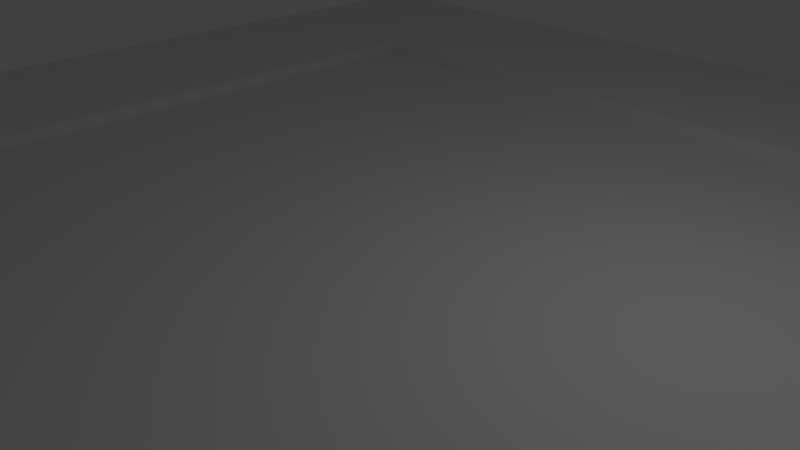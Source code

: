 # Source: Line_road_end.blend  (saved by Blender 2.78.0; exported with 4.5.12 LTS)
import bpy
from mathutils import Matrix  # noqa: F401  (used for matrix-valued properties, if any)

bpy.ops.wm.read_factory_settings(use_empty=True)
scene = bpy.context.scene
scene.name = 'Scene'

# ---- collections
col_collection_1 = bpy.data.collections.new('Collection 1'); scene.collection.children.link(col_collection_1)

# ---- materials (node trees are filled in below, after node groups)
mat_pavel = bpy.data.materials.new('Pavel')
mat_pavel.alpha_threshold = 0.0
mat_pavel.use_transparent_shadow = False
mat_pavel.roughness = 0.5
mat_road = bpy.data.materials.new('Road')
mat_road.alpha_threshold = 0.0
mat_road.use_transparent_shadow = False
mat_road.roughness = 0.5

# ---- material node trees

# ---- world
world_world = bpy.data.worlds.new('World'); scene.world = world_world
world_world.color = (0.05088, 0.05088, 0.05088)
world_world.use_sun_shadow = False
world_world.sun_shadow_jitter_overblur = 0.0
world_world.cycles.sampling_method = 'MANUAL'

# ---- cameras
cam_camera = bpy.data.cameras.new('Camera')
cam_camera.clip_end = 100.0
cam_camera.lens = 35.0
cam_camera.sensor_width = 32.0
cam_camera.sensor_height = 18.0
cam_camera.ortho_scale = 7.314
cam_camera.dof.focus_distance = 0.0
cam_camera.dof.aperture_fstop = 128.0

# ---- lights
light_lamp = bpy.data.lights.new('Lamp', 'POINT')
light_lamp.transmission_factor = 0.0
light_lamp.cutoff_distance = 30.0
light_lamp.energy = 100.0
light_lamp.shadow_buffer_clip_start = 1.001
light_lamp.shadow_soft_size = 0.1
light_lamp.shadow_maximum_resolution = 0.006
light_lamp.use_absolute_resolution = True

# ---- meshes
me_plane_001 = bpy.data.meshes.new('Plane.001')
me_plane_001.from_pydata([(-1.0, -1.0, 0.0), (1.0, -1.0, 0.0), (-1.0, 1.0, 0.0), (1.0, 1.0, 0.0), (-0.8182, -1.0, 0.0), (-0.6364, -1.0, 0.0), (-0.4545, -1.0, 0.0), (-0.2727, -1.0, 0.0), (-0.09091, -1.0, 0.0), (0.09091, -1.0, 0.0), (0.2727, -1.0, 0.0), (0.4545, -1.0, 0.0), (0.6364, -1.0, 0.0), (0.8182, -1.0, 0.0), (0.8182, 1.0, 0.0), (0.6364, 1.0, 0.0), (0.4545, 1.0, 0.0), (0.2727, 1.0, 0.0), (0.09091, 1.0, 0.0), (-0.09091, 1.0, 0.0), (-0.2727, 1.0, 0.0), (-0.4545, 1.0, 0.0), (-0.6364, 1.0, 0.0), (-0.8182, 1.0, 0.0), (-1.0, 0.8182, 0.0), (-1.0, 0.6364, 0.0), (-1.0, 0.4545, 0.0), (-1.0, 0.2727, 0.0), (-1.0, 0.09091, 0.0), (-1.0, -0.09091, 0.0), (-1.0, -0.2727, 0.0), (-1.0, -0.4545, 0.0), (-1.0, -0.6364, 0.0), (-1.0, -0.8182, 0.0), (1.0, -0.8182, 0.0), (1.0, -0.6364, 0.0), (1.0, -0.4545, 0.0), (1.0, -0.2727, 0.0), (1.0, -0.09091, 0.0), (1.0, 0.09091, 0.0), (1.0, 0.2727, 0.0), (1.0, 0.4545, 0.0), (1.0, 0.6364, 0.0), (1.0, 0.8182, 0.0), (-0.6364, -0.8182, 0.0), (-0.6364, -0.6364, 0.0), (-0.6364, -0.4545, 0.0), (-0.6364, -0.2727, 0.0), (-0.6364, -0.09091, 0.0), (-0.6364, 0.09091, 0.0), (-0.6364, 0.2727, 0.0), (-0.6364, 0.4545, 0.0), (-0.6364, 0.6364, 0.0), (-0.6364, 0.8182, 0.0), (0.6364, -0.8182, 0.0), (0.6364, -0.6364, 0.0), (0.6364, -0.4545, 0.0), (0.6364, -0.2727, 0.0), (0.6364, -0.09091, 0.0), (0.6364, 0.09091, 0.0), (0.6364, 0.2727, 0.0), (0.6364, 0.4545, 0.0), (0.6364, 0.6364, 0.0), (0.6364, 0.8182, 0.0), (-1.0, -0.8182, 0.04), (-1.0, -1.0, 0.04), (0.8182, -1.0, 0.04), (1.0, -1.0, 0.04), (1.0, 0.8182, 0.04), (1.0, 1.0, 0.04), (-0.8182, 1.0, 0.04), (-1.0, 1.0, 0.04), (-0.8182, -1.0, 0.04), (-0.6364, -1.0, 0.04), (0.6364, -1.0, 0.04), (0.8182, 1.0, 0.04), (0.6364, 1.0, 0.04), (-0.6364, 1.0, 0.04), (-0.8182, 0.8182, 0.04), (-0.6364, 0.8182, 0.04), (0.6364, 0.8182, 0.04), (0.8182, 0.8182, 0.04), (-1.0, 0.8182, 0.04), (-1.0, 0.6364, 0.04), (-1.0, 0.4545, 0.04), (-1.0, 0.2727, 0.04), (-1.0, 0.09091, 0.04), (-1.0, -0.09091, 0.04), (-1.0, -0.2727, 0.04), (-1.0, -0.4545, 0.04), (-1.0, -0.6364, 0.04), (1.0, -0.8182, 0.04), (1.0, -0.6364, 0.04), (1.0, -0.4545, 0.04), (1.0, -0.2727, 0.04), (1.0, -0.09091, 0.04), (1.0, 0.09091, 0.04), (1.0, 0.2727, 0.04), (1.0, 0.4545, 0.04), (1.0, 0.6364, 0.04), (-0.8182, -0.8182, 0.04), (-0.8182, -0.6364, 0.04), (-0.8182, -0.4545, 0.04), (-0.8182, -0.2727, 0.04), (-0.8182, -0.09091, 0.04), (-0.8182, 0.09091, 0.04), (-0.8182, 0.2727, 0.04), (-0.8182, 0.4545, 0.04), (-0.8182, 0.6364, 0.04), (-0.6364, -0.8182, 0.04), (-0.6364, -0.6364, 0.04), (-0.6364, -0.4545, 0.04), (-0.6364, -0.2727, 0.04), (-0.6364, -0.09091, 0.04), (-0.6364, 0.09091, 0.04), (-0.6364, 0.2727, 0.04), (-0.6364, 0.4545, 0.04), (-0.6364, 0.6364, 0.04), (0.6364, -0.8182, 0.04), (0.6364, -0.6364, 0.04), (0.6364, -0.4545, 0.04), (0.6364, -0.2727, 0.04), (0.6364, -0.09091, 0.04), (0.6364, 0.09091, 0.04), (0.6364, 0.2727, 0.04), (0.6364, 0.4545, 0.04), (0.6364, 0.6364, 0.04), (0.8182, -0.8182, 0.04), (0.8182, -0.6364, 0.04), (0.8182, -0.4545, 0.04), (0.8182, -0.2727, 0.04), (0.8182, -0.09091, 0.04), (0.8182, 0.09091, 0.04), (0.8182, 0.2727, 0.04), (0.8182, 0.4545, 0.04), (0.8182, 0.6364, 0.04), (-0.6364, -1.0, 0.02), (-0.4545, -1.0, 0.02), (-0.2727, -1.0, 0.02), (-0.09091, -1.0, 0.02), (0.09091, -1.0, 0.02), (0.2727, -1.0, 0.02), (0.4545, -1.0, 0.02), (0.6364, -1.0, 0.02), (0.6364, 1.0, 0.02), (0.4545, 1.0, 0.02), (0.2727, 1.0, 0.02), (0.09091, 1.0, 0.02), (-0.09091, 1.0, 0.02), (-0.2727, 1.0, 0.02), (-0.4545, 1.0, 0.02), (-0.6364, 1.0, 0.02), (-0.6364, 0.8182, 0.02), (0.6364, 0.8182, 0.02), (-0.6364, -0.8182, 0.02), (-0.6364, -0.6364, 0.02), (-0.6364, -0.4545, 0.02), (-0.6364, -0.2727, 0.02), (-0.6364, -0.09091, 0.02), (-0.6364, 0.09091, 0.02), (-0.6364, 0.2727, 0.02), (-0.6364, 0.4545, 0.02), (-0.6364, 0.6364, 0.02), (-0.4545, -0.8182, 0.02), (-0.4545, -0.6364, 0.02), (-0.4545, -0.4545, 0.02), (-0.4545, -0.2727, 0.02), (-0.4545, -0.09091, 0.02), (-0.4545, 0.09091, 0.02), (-0.4545, 0.2727, 0.02), (-0.4545, 0.4545, 0.02), (-0.4545, 0.6364, 0.02), (-0.2727, -0.8182, 0.02), (-0.2727, -0.6364, 0.02), (-0.2727, -0.4545, 0.02), (-0.2727, -0.2727, 0.02), (-0.2727, -0.09091, 0.02), (-0.2727, 0.09091, 0.02), (-0.2727, 0.2727, 0.02), (-0.2727, 0.4545, 0.02), (-0.2727, 0.6364, 0.02), (-0.09091, -0.8182, 0.02), (-0.09091, -0.6364, 0.02), (-0.09091, -0.4545, 0.02), (-0.09091, -0.2727, 0.02), (-0.09091, -0.09091, 0.02), (-0.09091, 0.09091, 0.02), (-0.09091, 0.2727, 0.02), (-0.09091, 0.4545, 0.02), (-0.09091, 0.6364, 0.02), (0.09091, -0.8182, 0.02), (0.09091, -0.6364, 0.02), (0.09091, -0.4545, 0.02), (0.09091, -0.2727, 0.02), (0.09091, -0.09091, 0.02), (0.09091, 0.09091, 0.02), (0.09091, 0.2727, 0.02), (0.09091, 0.4545, 0.02), (0.09091, 0.6364, 0.02), (0.2727, -0.8182, 0.02), (0.2727, -0.6364, 0.02), (0.2727, -0.4545, 0.02), (0.2727, -0.2727, 0.02), (0.2727, -0.09091, 0.02), (0.2727, 0.09091, 0.02), (0.2727, 0.2727, 0.02), (0.2727, 0.4545, 0.02), (0.2727, 0.6364, 0.02), (0.4545, -0.8182, 0.02), (0.4545, -0.6364, 0.02), (0.4545, -0.4545, 0.02), (0.4545, -0.2727, 0.02), (0.4545, -0.09091, 0.02), (0.4545, 0.09091, 0.02), (0.4545, 0.2727, 0.02), (0.4545, 0.4545, 0.02), (0.4545, 0.6364, 0.02), (0.6364, -0.8182, 0.02), (0.6364, -0.6364, 0.02), (0.6364, -0.4545, 0.02), (0.6364, -0.2727, 0.02), (0.6364, -0.09091, 0.02), (0.6364, 0.09091, 0.02), (0.6364, 0.2727, 0.02), (0.6364, 0.4545, 0.02), (0.6364, 0.6364, 0.02), (0.6364, 1.0, 0.04), (0.4545, 1.0, 0.04), (0.2727, 1.0, 0.04), (0.09091, 1.0, 0.04), (-0.09091, 1.0, 0.04), (-0.2727, 1.0, 0.04), (-0.4545, 1.0, 0.04), (-0.6364, 1.0, 0.04), (-0.6364, 0.8182, 0.04), (-0.4545, 0.8182, 0.04), (-0.2727, 0.8182, 0.04), (-0.09091, 0.8182, 0.04), (0.09091, 0.8182, 0.04), (0.2727, 0.8182, 0.04), (0.4545, 0.8182, 0.04), (0.6364, 0.8182, 0.04), (-0.6364, 0.6364, 0.04), (-0.4545, 0.6364, 0.04), (-0.2727, 0.6364, 0.04), (-0.09091, 0.6364, 0.04), (0.09091, 0.6364, 0.04), (0.2727, 0.6364, 0.04), (0.4545, 0.6364, 0.04), (0.6364, 0.6364, 0.04)], [], [(38, 39, 96, 95), (37, 38, 95, 94), (36, 37, 94, 93), (52, 53, 79, 117), (35, 36, 93, 92), (51, 52, 117, 116), (34, 35, 92, 91), (50, 51, 116, 115), (1, 34, 91, 67), (49, 50, 115, 114), (32, 33, 64, 90), (48, 49, 114, 113), (31, 32, 90, 89), (47, 48, 113, 112), (20, 21, 150, 149), (51, 50, 160, 161), (57, 58, 221, 220), (6, 7, 138, 137), (19, 20, 149, 148), (50, 49, 159, 160), (56, 57, 220, 219), (5, 6, 137, 136), (18, 19, 148, 147), (49, 48, 158, 159), (55, 56, 219, 218), (17, 18, 147, 146), (48, 47, 157, 158), (54, 55, 218, 217), (63, 15, 144, 153), (16, 17, 146, 145), (12, 54, 217, 143), (47, 46, 156, 157), (15, 16, 145, 144), (46, 45, 155, 156), (45, 44, 154, 155), (44, 5, 136, 154), (62, 63, 153, 225), (11, 12, 143, 142), (61, 62, 225, 224), (10, 11, 142, 141), (22, 53, 152, 151), (60, 61, 224, 223), (9, 10, 141, 140), (53, 52, 162, 152), (59, 60, 223, 222), (8, 9, 140, 139), (21, 22, 151, 150), (52, 51, 161, 162), (58, 59, 222, 221), (7, 8, 139, 138), (14, 15, 76, 75), (30, 31, 89, 88), (46, 47, 112, 111), (3, 14, 75, 69), (29, 30, 88, 87), (45, 46, 111, 110), (12, 13, 66, 74), (28, 29, 87, 86), (44, 45, 110, 109), (63, 62, 126, 80), (27, 28, 86, 85), (5, 44, 109, 73), (62, 61, 125, 126), (26, 27, 85, 84), (61, 60, 124, 125), (25, 26, 84, 83), (60, 59, 123, 124), (24, 25, 83, 82), (59, 58, 122, 123), (2, 24, 82, 71), (58, 57, 121, 122), (57, 56, 120, 121), (15, 63, 80, 76), (56, 55, 119, 120), (4, 5, 73, 72), (55, 54, 118, 119), (0, 4, 72, 65), (54, 12, 74, 118), (23, 2, 71, 70), (43, 3, 69, 68), (81, 68, 69, 75), (82, 78, 70, 71), (78, 79, 77, 70), (80, 81, 75, 76), (74, 66, 127, 118), (118, 127, 128, 119), (119, 128, 129, 120), (120, 129, 130, 121), (121, 130, 131, 122), (122, 131, 132, 123), (123, 132, 133, 124), (124, 133, 134, 125), (125, 134, 135, 126), (126, 135, 81, 80), (72, 73, 109, 100), (100, 109, 110, 101), (101, 110, 111, 102), (102, 111, 112, 103), (103, 112, 113, 104), (104, 113, 114, 105), (105, 114, 115, 106), (106, 115, 116, 107), (107, 116, 117, 108), (108, 117, 79, 78), (65, 72, 100, 64), (64, 100, 101, 90), (90, 101, 102, 89), (89, 102, 103, 88), (88, 103, 104, 87), (87, 104, 105, 86), (86, 105, 106, 85), (85, 106, 107, 84), (84, 107, 108, 83), (83, 108, 78, 82), (66, 67, 91, 127), (127, 91, 92, 128), (128, 92, 93, 129), (129, 93, 94, 130), (130, 94, 95, 131), (131, 95, 96, 132), (132, 96, 97, 133), (133, 97, 98, 134), (134, 98, 99, 135), (135, 99, 68, 81), (22, 23, 70, 77), (39, 40, 97, 96), (40, 41, 98, 97), (53, 22, 77, 79), (41, 42, 99, 98), (33, 0, 65, 64), (42, 43, 68, 99), (13, 1, 67, 66), (171, 180, 244, 243), (198, 207, 247, 246), (148, 149, 231, 230), (147, 148, 230, 229), (180, 189, 245, 244), (146, 147, 229, 228), (207, 216, 248, 247), (142, 143, 217, 208), (208, 217, 218, 209), (209, 218, 219, 210), (210, 219, 220, 211), (211, 220, 221, 212), (212, 221, 222, 213), (213, 222, 223, 214), (214, 223, 224, 215), (215, 224, 225, 216), (152, 162, 242, 234), (141, 142, 208, 199), (199, 208, 209, 200), (200, 209, 210, 201), (201, 210, 211, 202), (202, 211, 212, 203), (203, 212, 213, 204), (204, 213, 214, 205), (205, 214, 215, 206), (206, 215, 216, 207), (145, 146, 228, 227), (140, 141, 199, 190), (190, 199, 200, 191), (191, 200, 201, 192), (192, 201, 202, 193), (193, 202, 203, 194), (194, 203, 204, 195), (195, 204, 205, 196), (196, 205, 206, 197), (197, 206, 207, 198), (162, 171, 243, 242), (139, 140, 190, 181), (181, 190, 191, 182), (182, 191, 192, 183), (183, 192, 193, 184), (184, 193, 194, 185), (185, 194, 195, 186), (186, 195, 196, 187), (187, 196, 197, 188), (188, 197, 198, 189), (144, 145, 227, 226), (138, 139, 181, 172), (172, 181, 182, 173), (173, 182, 183, 174), (174, 183, 184, 175), (175, 184, 185, 176), (176, 185, 186, 177), (177, 186, 187, 178), (178, 187, 188, 179), (179, 188, 189, 180), (189, 198, 246, 245), (137, 138, 172, 163), (163, 172, 173, 164), (164, 173, 174, 165), (165, 174, 175, 166), (166, 175, 176, 167), (167, 176, 177, 168), (168, 177, 178, 169), (169, 178, 179, 170), (170, 179, 180, 171), (151, 152, 234, 233), (136, 137, 163, 154), (154, 163, 164, 155), (155, 164, 165, 156), (156, 165, 166, 157), (157, 166, 167, 158), (158, 167, 168, 159), (159, 168, 169, 160), (160, 169, 170, 161), (161, 170, 171, 162), (216, 225, 249, 248), (234, 235, 232, 233), (235, 236, 231, 232), (236, 237, 230, 231), (237, 238, 229, 230), (238, 239, 228, 229), (239, 240, 227, 228), (240, 241, 226, 227), (248, 249, 241, 240), (247, 248, 240, 239), (246, 247, 239, 238), (245, 246, 238, 237), (244, 245, 237, 236), (243, 244, 236, 235), (242, 243, 235, 234), (149, 150, 232, 231), (225, 153, 241, 249), (150, 151, 233, 232), (153, 144, 226, 241)])
me_plane_001.polygons.foreach_set('material_index', [0, 0, 0, 0, 0, 0, 0, 0, 0, 0, 0, 0, 0, 0, 0, 0, 0, 0, 0, 0, 0, 0, 0, 0, 0, 0, 0, 0, 0, 0, 0, 0, 0, 0, 0, 0, 0, 0, 0, 0, 0, 0, 0, 0, 0, 0, 0, 0, 0, 0, 0, 0, 0, 0, 0, 0, 0, 0, 0, 0, 0, 0, 0, 0, 0, 0, 0, 0, 0, 0, 0, 0, 0, 0, 0, 0, 0, 0, 0, 0, 0, 0, 0, 0, 0, 0, 0, 0, 0, 0, 0, 0, 0, 0, 0, 0, 0, 0, 0, 0, 0, 0, 0, 0, 0, 0, 0, 0, 0, 0, 0, 0, 0, 0, 0, 0, 0, 0, 0, 0, 0, 0, 0, 0, 0, 0, 0, 0, 0, 0, 0, 0, 1, 1, 0, 0, 1, 0, 1, 1, 1, 1, 1, 1, 1, 1, 1, 1, 0, 1, 1, 1, 1, 1, 1, 1, 1, 1, 0, 1, 1, 1, 1, 1, 1, 1, 1, 1, 1, 1, 1, 1, 1, 1, 1, 1, 1, 1, 0, 1, 1, 1, 1, 1, 1, 1, 1, 1, 1, 1, 1, 1, 1, 1, 1, 1, 1, 1, 0, 1, 1, 1, 1, 1, 1, 1, 1, 1, 1, 0, 0, 0, 0, 0, 0, 0, 0, 0, 0, 0, 0, 0, 0, 0, 0, 0, 0])
me_plane_001.materials.append(mat_pavel)
me_plane_001.materials.append(mat_road)
me_plane_001.use_remesh_preserve_volume = False
me_plane_001.use_remesh_preserve_attributes = False
me_plane_001.use_mirror_vertex_groups = False
me_plane_001.update()

# ---- objects
ob_plane = bpy.data.objects.new('Plane', me_plane_001)
ob_lamp = bpy.data.objects.new('Lamp', light_lamp)
ob_camera = bpy.data.objects.new('Camera', cam_camera)

# ---- transforms, parenting, visibility, modifiers, constraints
ob_plane.location = (0.0, 0.0, 0.0)
ob_plane.scale = (10.0, 10.0, 10.0)
ob_plane.lineart.crease_threshold = 0.0
ob_lamp.location = (4.076, 1.005, 5.904)
ob_lamp.rotation_euler = (0.6503, 0.05522, 1.866)
ob_lamp.lock_rotations_4d = False
ob_lamp.empty_display_type = 'ARROWS'
ob_lamp.color = (0.0, 0.0, 0.0, 0.0)
ob_lamp.lineart.crease_threshold = 0.0
ob_camera.location = (7.481, -6.508, 5.344)
ob_camera.rotation_euler = (1.109, 0.0, 0.8149)
ob_camera.lock_rotations_4d = False
ob_camera.empty_display_type = 'ARROWS'
ob_camera.color = (0.0, 0.0, 0.0, 0.0)
ob_camera.display_type = 'WIRE'
ob_camera.lineart.crease_threshold = 0.0

# ---- collection membership
col_collection_1.objects.link(ob_plane)
col_collection_1.objects.link(ob_lamp)
col_collection_1.objects.link(ob_camera)

# ---- scene / render settings (as saved in the file)
scene.camera = ob_camera
scene.frame_start = 1; scene.frame_end = 250; scene.frame_set(1)
scene.render.engine = 'BLENDER_EEVEE_NEXT'
scene.render.resolution_percentage = 50
scene.render.dither_intensity = 0.0
scene.cycles.use_denoising = False
scene.cycles.samples = 128
scene.cycles.sampling_pattern = 'TABULATED_SOBOL'
scene.cycles.light_sampling_threshold = 0.0
scene.cycles.use_adaptive_sampling = False
scene.cycles.use_light_tree = False
scene.cycles.blur_glossy = 0.0
scene.cycles.sample_clamp_indirect = 0.0
scene.view_settings.view_transform = 'Standard'
bpy.context.view_layer.update()
